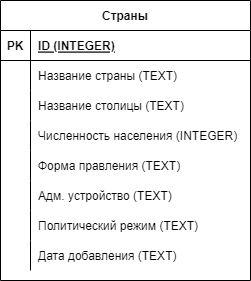

The diagram above was exported from draw.io. Its source (the exported page's mxGraphModel, read from the mxfile embedded in the PNG):
<mxGraphModel dx="813" dy="435" grid="1" gridSize="10" guides="1" tooltips="1" connect="1" arrows="1" fold="1" page="1" pageScale="1" pageWidth="850" pageHeight="1100" math="0" shadow="0" extFonts="Permanent Marker^https://fonts.googleapis.com/css?family=Permanent+Marker">
  <root>
    <mxCell id="0" />
    <mxCell id="1" parent="0" />
    <mxCell id="C-vyLk0tnHw3VtMMgP7b-12" value="" style="edgeStyle=entityRelationEdgeStyle;endArrow=ERzeroToMany;startArrow=ERone;endFill=1;startFill=0;" parent="1" target="C-vyLk0tnHw3VtMMgP7b-17" edge="1">
      <mxGeometry width="100" height="100" relative="1" as="geometry">
        <mxPoint x="700" y="165" as="sourcePoint" />
        <mxPoint x="460" y="205" as="targetPoint" />
      </mxGeometry>
    </mxCell>
    <mxCell id="LeQAwnBGpOfSU1zMbwkc-1" value="Страны" style="shape=table;startSize=30;container=1;collapsible=1;childLayout=tableLayout;fixedRows=1;rowLines=0;fontStyle=1;align=center;resizeLast=1;" vertex="1" parent="1">
      <mxGeometry x="260" y="170" width="250" height="280" as="geometry">
        <mxRectangle x="260" y="170" width="80" height="30" as="alternateBounds" />
      </mxGeometry>
    </mxCell>
    <mxCell id="LeQAwnBGpOfSU1zMbwkc-2" value="" style="shape=tableRow;horizontal=0;startSize=0;swimlaneHead=0;swimlaneBody=0;fillColor=none;collapsible=0;dropTarget=0;points=[[0,0.5],[1,0.5]];portConstraint=eastwest;top=0;left=0;right=0;bottom=1;" vertex="1" parent="LeQAwnBGpOfSU1zMbwkc-1">
      <mxGeometry y="30" width="250" height="30" as="geometry" />
    </mxCell>
    <mxCell id="LeQAwnBGpOfSU1zMbwkc-3" value="PK" style="shape=partialRectangle;connectable=0;fillColor=none;top=0;left=0;bottom=0;right=0;fontStyle=1;overflow=hidden;" vertex="1" parent="LeQAwnBGpOfSU1zMbwkc-2">
      <mxGeometry width="30" height="30" as="geometry">
        <mxRectangle width="30" height="30" as="alternateBounds" />
      </mxGeometry>
    </mxCell>
    <mxCell id="LeQAwnBGpOfSU1zMbwkc-4" value="ID (INTEGER)" style="shape=partialRectangle;connectable=0;fillColor=none;top=0;left=0;bottom=0;right=0;align=left;spacingLeft=6;fontStyle=5;overflow=hidden;" vertex="1" parent="LeQAwnBGpOfSU1zMbwkc-2">
      <mxGeometry x="30" width="220" height="30" as="geometry">
        <mxRectangle width="220" height="30" as="alternateBounds" />
      </mxGeometry>
    </mxCell>
    <mxCell id="LeQAwnBGpOfSU1zMbwkc-5" value="" style="shape=tableRow;horizontal=0;startSize=0;swimlaneHead=0;swimlaneBody=0;fillColor=none;collapsible=0;dropTarget=0;points=[[0,0.5],[1,0.5]];portConstraint=eastwest;top=0;left=0;right=0;bottom=0;" vertex="1" parent="LeQAwnBGpOfSU1zMbwkc-1">
      <mxGeometry y="60" width="250" height="30" as="geometry" />
    </mxCell>
    <mxCell id="LeQAwnBGpOfSU1zMbwkc-6" value="" style="shape=partialRectangle;connectable=0;fillColor=none;top=0;left=0;bottom=0;right=0;editable=1;overflow=hidden;" vertex="1" parent="LeQAwnBGpOfSU1zMbwkc-5">
      <mxGeometry width="30" height="30" as="geometry">
        <mxRectangle width="30" height="30" as="alternateBounds" />
      </mxGeometry>
    </mxCell>
    <mxCell id="LeQAwnBGpOfSU1zMbwkc-7" value="Название страны (TEXT)" style="shape=partialRectangle;connectable=0;fillColor=none;top=0;left=0;bottom=0;right=0;align=left;spacingLeft=6;overflow=hidden;" vertex="1" parent="LeQAwnBGpOfSU1zMbwkc-5">
      <mxGeometry x="30" width="220" height="30" as="geometry">
        <mxRectangle width="220" height="30" as="alternateBounds" />
      </mxGeometry>
    </mxCell>
    <mxCell id="LeQAwnBGpOfSU1zMbwkc-8" value="" style="shape=tableRow;horizontal=0;startSize=0;swimlaneHead=0;swimlaneBody=0;fillColor=none;collapsible=0;dropTarget=0;points=[[0,0.5],[1,0.5]];portConstraint=eastwest;top=0;left=0;right=0;bottom=0;" vertex="1" parent="LeQAwnBGpOfSU1zMbwkc-1">
      <mxGeometry y="90" width="250" height="30" as="geometry" />
    </mxCell>
    <mxCell id="LeQAwnBGpOfSU1zMbwkc-9" value="" style="shape=partialRectangle;connectable=0;fillColor=none;top=0;left=0;bottom=0;right=0;editable=1;overflow=hidden;" vertex="1" parent="LeQAwnBGpOfSU1zMbwkc-8">
      <mxGeometry width="30" height="30" as="geometry">
        <mxRectangle width="30" height="30" as="alternateBounds" />
      </mxGeometry>
    </mxCell>
    <mxCell id="LeQAwnBGpOfSU1zMbwkc-10" value="Название столицы (TEXT)" style="shape=partialRectangle;connectable=0;fillColor=none;top=0;left=0;bottom=0;right=0;align=left;spacingLeft=6;overflow=hidden;" vertex="1" parent="LeQAwnBGpOfSU1zMbwkc-8">
      <mxGeometry x="30" width="220" height="30" as="geometry">
        <mxRectangle width="220" height="30" as="alternateBounds" />
      </mxGeometry>
    </mxCell>
    <mxCell id="LeQAwnBGpOfSU1zMbwkc-11" value="" style="shape=tableRow;horizontal=0;startSize=0;swimlaneHead=0;swimlaneBody=0;fillColor=none;collapsible=0;dropTarget=0;points=[[0,0.5],[1,0.5]];portConstraint=eastwest;top=0;left=0;right=0;bottom=0;" vertex="1" parent="LeQAwnBGpOfSU1zMbwkc-1">
      <mxGeometry y="120" width="250" height="30" as="geometry" />
    </mxCell>
    <mxCell id="LeQAwnBGpOfSU1zMbwkc-12" value="" style="shape=partialRectangle;connectable=0;fillColor=none;top=0;left=0;bottom=0;right=0;editable=1;overflow=hidden;" vertex="1" parent="LeQAwnBGpOfSU1zMbwkc-11">
      <mxGeometry width="30" height="30" as="geometry">
        <mxRectangle width="30" height="30" as="alternateBounds" />
      </mxGeometry>
    </mxCell>
    <mxCell id="LeQAwnBGpOfSU1zMbwkc-13" value="Численность населения (INTEGER)" style="shape=partialRectangle;connectable=0;fillColor=none;top=0;left=0;bottom=0;right=0;align=left;spacingLeft=6;overflow=hidden;" vertex="1" parent="LeQAwnBGpOfSU1zMbwkc-11">
      <mxGeometry x="30" width="220" height="30" as="geometry">
        <mxRectangle width="220" height="30" as="alternateBounds" />
      </mxGeometry>
    </mxCell>
    <mxCell id="LeQAwnBGpOfSU1zMbwkc-27" value="" style="shape=tableRow;horizontal=0;startSize=0;swimlaneHead=0;swimlaneBody=0;fillColor=none;collapsible=0;dropTarget=0;points=[[0,0.5],[1,0.5]];portConstraint=eastwest;top=0;left=0;right=0;bottom=0;" vertex="1" parent="LeQAwnBGpOfSU1zMbwkc-1">
      <mxGeometry y="150" width="250" height="30" as="geometry" />
    </mxCell>
    <mxCell id="LeQAwnBGpOfSU1zMbwkc-28" value="" style="shape=partialRectangle;connectable=0;fillColor=none;top=0;left=0;bottom=0;right=0;editable=1;overflow=hidden;" vertex="1" parent="LeQAwnBGpOfSU1zMbwkc-27">
      <mxGeometry width="30" height="30" as="geometry">
        <mxRectangle width="30" height="30" as="alternateBounds" />
      </mxGeometry>
    </mxCell>
    <mxCell id="LeQAwnBGpOfSU1zMbwkc-29" value="Форма правления (TEXT)" style="shape=partialRectangle;connectable=0;fillColor=none;top=0;left=0;bottom=0;right=0;align=left;spacingLeft=6;overflow=hidden;" vertex="1" parent="LeQAwnBGpOfSU1zMbwkc-27">
      <mxGeometry x="30" width="220" height="30" as="geometry">
        <mxRectangle width="220" height="30" as="alternateBounds" />
      </mxGeometry>
    </mxCell>
    <mxCell id="LeQAwnBGpOfSU1zMbwkc-30" value="" style="shape=tableRow;horizontal=0;startSize=0;swimlaneHead=0;swimlaneBody=0;fillColor=none;collapsible=0;dropTarget=0;points=[[0,0.5],[1,0.5]];portConstraint=eastwest;top=0;left=0;right=0;bottom=0;" vertex="1" parent="LeQAwnBGpOfSU1zMbwkc-1">
      <mxGeometry y="180" width="250" height="30" as="geometry" />
    </mxCell>
    <mxCell id="LeQAwnBGpOfSU1zMbwkc-31" value="" style="shape=partialRectangle;connectable=0;fillColor=none;top=0;left=0;bottom=0;right=0;editable=1;overflow=hidden;" vertex="1" parent="LeQAwnBGpOfSU1zMbwkc-30">
      <mxGeometry width="30" height="30" as="geometry">
        <mxRectangle width="30" height="30" as="alternateBounds" />
      </mxGeometry>
    </mxCell>
    <mxCell id="LeQAwnBGpOfSU1zMbwkc-32" value="Адм. устройство (TEXT)" style="shape=partialRectangle;connectable=0;fillColor=none;top=0;left=0;bottom=0;right=0;align=left;spacingLeft=6;overflow=hidden;" vertex="1" parent="LeQAwnBGpOfSU1zMbwkc-30">
      <mxGeometry x="30" width="220" height="30" as="geometry">
        <mxRectangle width="220" height="30" as="alternateBounds" />
      </mxGeometry>
    </mxCell>
    <mxCell id="LeQAwnBGpOfSU1zMbwkc-33" value="" style="shape=tableRow;horizontal=0;startSize=0;swimlaneHead=0;swimlaneBody=0;fillColor=none;collapsible=0;dropTarget=0;points=[[0,0.5],[1,0.5]];portConstraint=eastwest;top=0;left=0;right=0;bottom=0;" vertex="1" parent="LeQAwnBGpOfSU1zMbwkc-1">
      <mxGeometry y="210" width="250" height="30" as="geometry" />
    </mxCell>
    <mxCell id="LeQAwnBGpOfSU1zMbwkc-34" value="" style="shape=partialRectangle;connectable=0;fillColor=none;top=0;left=0;bottom=0;right=0;editable=1;overflow=hidden;" vertex="1" parent="LeQAwnBGpOfSU1zMbwkc-33">
      <mxGeometry width="30" height="30" as="geometry">
        <mxRectangle width="30" height="30" as="alternateBounds" />
      </mxGeometry>
    </mxCell>
    <mxCell id="LeQAwnBGpOfSU1zMbwkc-35" value="Политический режим (TEXT)" style="shape=partialRectangle;connectable=0;fillColor=none;top=0;left=0;bottom=0;right=0;align=left;spacingLeft=6;overflow=hidden;" vertex="1" parent="LeQAwnBGpOfSU1zMbwkc-33">
      <mxGeometry x="30" width="220" height="30" as="geometry">
        <mxRectangle width="220" height="30" as="alternateBounds" />
      </mxGeometry>
    </mxCell>
    <mxCell id="LeQAwnBGpOfSU1zMbwkc-36" value="" style="shape=tableRow;horizontal=0;startSize=0;swimlaneHead=0;swimlaneBody=0;fillColor=none;collapsible=0;dropTarget=0;points=[[0,0.5],[1,0.5]];portConstraint=eastwest;top=0;left=0;right=0;bottom=0;" vertex="1" parent="LeQAwnBGpOfSU1zMbwkc-1">
      <mxGeometry y="240" width="250" height="30" as="geometry" />
    </mxCell>
    <mxCell id="LeQAwnBGpOfSU1zMbwkc-37" value="" style="shape=partialRectangle;connectable=0;fillColor=none;top=0;left=0;bottom=0;right=0;editable=1;overflow=hidden;" vertex="1" parent="LeQAwnBGpOfSU1zMbwkc-36">
      <mxGeometry width="30" height="30" as="geometry">
        <mxRectangle width="30" height="30" as="alternateBounds" />
      </mxGeometry>
    </mxCell>
    <mxCell id="LeQAwnBGpOfSU1zMbwkc-38" value="Дата добавления (TEXT)" style="shape=partialRectangle;connectable=0;fillColor=none;top=0;left=0;bottom=0;right=0;align=left;spacingLeft=6;overflow=hidden;" vertex="1" parent="LeQAwnBGpOfSU1zMbwkc-36">
      <mxGeometry x="30" width="220" height="30" as="geometry">
        <mxRectangle width="220" height="30" as="alternateBounds" />
      </mxGeometry>
    </mxCell>
  </root>
</mxGraphModel>